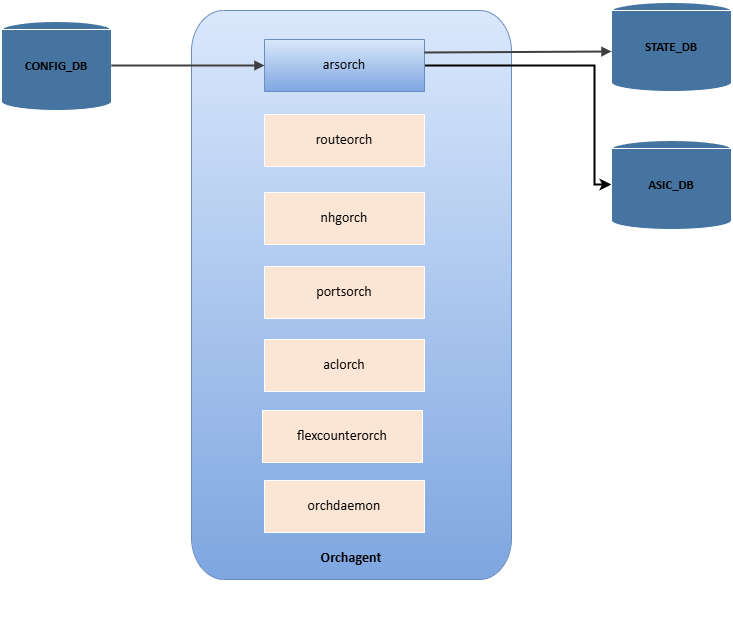

The diagram above was exported from draw.io. Its source (the exported page's mxGraphModel, read from the mxfile embedded in the PNG):
<mxGraphModel dx="786" dy="562" grid="1" gridSize="10" guides="1" tooltips="1" connect="1" arrows="1" fold="1" page="1" pageScale="1" pageWidth="850" pageHeight="1100" math="0" shadow="0">
  <root>
    <mxCell id="0" />
    <mxCell id="1" parent="0" />
    <UserObject label="" tags="Background" id="7lJ_QPIaRsfr58gmZU3Z-1">
      <mxCell style="vsdxID=2;fillColor=#dae8fc;shape=stencil(vVRRDoIwDD3NPiG4GQnfiPdYZMDiZKRMwdu7ZaAwmYmG8Nf2va59TVdE0raiDUM4ahXIC+t4ripEjghjXlcMuNIWIhkiaSGBlSBvdW79hhqmsa7ybl7obd4uMik4eoyu9U+WK3g94SarcSmcNQZODzCQ4xDvbaSfZ4+vJTiMDwMjoD1vA5CKKi5riw9sQaFkga4VFIKWM6jtGGs+wotK3OKv7v7T4gwm2krGYl2P4DWYP47FM+MNBuNbLY+O0GBzKe6yLm7+Jpv67c9p430ECi6EvSFT3D0aOmQPDsme);strokeColor=#6c8ebf;points=[[1,0.5,0],[0.5,0.5,0],[0.5,0,0],[0.03,0.02,0],[0.97,0.02,0],[0.03,0.98,0],[0.97,0.98,0]];labelBackgroundColor=none;rounded=0;html=1;whiteSpace=wrap;gradientColor=#7ea6e0;" parent="1" vertex="1">
        <mxGeometry x="280" y="81" width="320" height="569" as="geometry" />
      </mxCell>
    </UserObject>
    <mxCell id="7lJ_QPIaRsfr58gmZU3Z-2" value="&lt;div style=&quot;font-size: 1px&quot;&gt;&lt;font style=&quot;font-size:14.11px;font-family:Calibri;color:#000000;direction:ltr;letter-spacing:0px;line-height:120%;opacity:1&quot;&gt;Orchagent&lt;br&gt;&lt;/font&gt;&lt;/div&gt;" style="text;vsdxID=2;fillColor=none;gradientColor=none;strokeColor=none;points=[[1,0.5,0],[0.5,0.5,0],[0.5,0,0],[0.03,0.02,0],[0.97,0.02,0],[0.03,0.98,0],[0.97,0.98,0]];labelBackgroundColor=none;rounded=0;html=1;whiteSpace=wrap;verticalAlign=middle;align=center;overflow=width;;html=1;fontStyle=1" parent="7lJ_QPIaRsfr58gmZU3Z-1" vertex="1">
      <mxGeometry y="472.3602411873841" width="320" height="151.72981447124303" as="geometry" />
    </mxCell>
    <UserObject label="&lt;div style=&quot;font-size: 1px&quot;&gt;&lt;font style=&quot;font-size:14.11px;font-family:Calibri;color:#000000;direction:ltr;letter-spacing:0px;line-height:120%;opacity:1&quot;&gt;orchdaemon&lt;br/&gt;&lt;/font&gt;&lt;/div&gt;" tags="Background" id="7lJ_QPIaRsfr58gmZU3Z-3">
      <mxCell style="verticalAlign=middle;align=center;overflow=width;vsdxID=1;fillColor=#fbe5d5;gradientColor=none;shape=stencil(nZBLDoAgDERP0z3SIyjew0SURgSD+Lu9kMZoXLhwN9O+tukAlrNpJg1SzDH4QW/URgNYgZTkjA4UkwJUgGXng+6DX1zLfmoymdXo17xh5zmRJ6Q42BWCfc2oJfdAr+Yv+AP9Cb7OJ3H/2JG1HNGz/84klThPVCc=);strokeColor=#ffffff;points=[[0.5,1,0],[1,0.5,0],[0.5,0,0],[0,0.5,0],[0.5,0.5,0]];labelBackgroundColor=none;rounded=0;html=1;whiteSpace=wrap;" parent="1" vertex="1">
        <mxGeometry x="353" y="551" width="160" height="52" as="geometry" />
      </mxCell>
    </UserObject>
    <UserObject label="" tags="Background" id="7lJ_QPIaRsfr58gmZU3Z-4">
      <mxCell style="vsdxID=3;fillColor=#44749f;gradientColor=none;shape=stencil(vVHRDsIgDPwaHkkQ4hfM+R+N6xgRx1LQ4d8LKcZpfPLBt7veXdu0wnRxggWFVjFROOPqhjQJcxBau3lCcqkgYXphujEQWgrXeWC+QHVWdAm32iFzTtWEVndmO6ZHdgKdikTNqfdspeZtND+TXzupLCG7KCkkSC7Mb0M9kEVZpsjRg205luKKuGzKP+/1v60KeB15dN7zj7b651NKiR9q+gc=);strokeColor=#ffffff;points=[[0,0.5,0],[1,0.5,0],[0.5,1,0],[0.5,0,0],[0.5,0.2,0]];labelBackgroundColor=none;rounded=0;html=1;whiteSpace=wrap;fontStyle=1;strokeWidth=3;" parent="1" vertex="1">
        <mxGeometry x="90" y="91" width="110" height="90" as="geometry" />
      </mxCell>
    </UserObject>
    <mxCell id="7lJ_QPIaRsfr58gmZU3Z-5" style="vsdxID=4;fillColor=#44749f;gradientColor=none;shape=stencil(nZHBDsIgDIafhiMJg3jwPOd7ENdtRISloMO3F1KMm1EP3vq3X/s3LVNtmPQMTIoQ0Z9hMX2cmDowKY2bAE3MEVMdU+3gEUb0V9eTnnUhS3TxtzIhUZ8oHVLcSe1JHonUeMolrOSuoljZpur0lB9HicR1MoGjjzoa7zauVuMIPNvwweqxzqFSWADmVXqzmDUOvjs3P9h/ye1hcvC652CspXes6+/3zyn6neoe);strokeColor=#ffffff;points=[[0,0.5,0],[1,0.5,0],[0.5,1,0],[0.5,0,0],[0.5,0.2,0]];labelBackgroundColor=none;rounded=0;html=1;whiteSpace=wrap;" parent="7lJ_QPIaRsfr58gmZU3Z-4" vertex="1">
      <mxGeometry width="110" height="90" as="geometry" />
    </mxCell>
    <mxCell id="7lJ_QPIaRsfr58gmZU3Z-6" value="&lt;div style=&quot;font-size: 1px&quot;&gt;&lt;font style=&quot;font-size:12.7px;font-family:Calibri;color:#000000;direction:ltr;letter-spacing:0px;line-height:120%;opacity:1&quot;&gt;&lt;b&gt;CONFIG_DB&lt;br/&gt;&lt;/b&gt;&lt;/font&gt;&lt;/div&gt;" style="text;vsdxID=3;fillColor=none;gradientColor=none;strokeColor=none;points=[[0,0.5,0],[1,0.5,0],[0.5,1,0],[0.5,0,0],[0.5,0.2,0]];labelBackgroundColor=none;rounded=0;html=1;whiteSpace=wrap;verticalAlign=middle;align=center;overflow=width;;html=1;" parent="7lJ_QPIaRsfr58gmZU3Z-4" vertex="1">
      <mxGeometry width="110" height="90" as="geometry" />
    </mxCell>
    <UserObject label="" tags="Background" id="7lJ_QPIaRsfr58gmZU3Z-7">
      <mxCell style="vsdxID=6;fillColor=#44749f;gradientColor=none;shape=stencil(vVHRDsIgDPwaHkkQ4hfM+R+N6xgRx1LQ4d8LKcZpfPLBt7veXdu0wnRxggWFVjFROOPqhjQJcxBau3lCcqkgYXphujEQWgrXeWC+QHVWdAm32iFzTtWEVndmO6ZHdgKdikTNqfdspeZtND+TXzupLCG7KCkkSC7Mb0M9kEVZpsjRg205luKKuGzKP+/1v60KeB15dN7zj7b651NKiR9q+gc=);strokeColor=#ffffff;points=[[0,0.5,0],[1,0.5,0],[0.5,1,0],[0.5,0,0],[0.5,0.2,0]];labelBackgroundColor=none;rounded=0;html=1;whiteSpace=wrap;strokeWidth=3;" parent="1" vertex="1">
        <mxGeometry x="700" y="72" width="120" height="90" as="geometry" />
      </mxCell>
    </UserObject>
    <mxCell id="7lJ_QPIaRsfr58gmZU3Z-8" style="vsdxID=7;fillColor=#44749f;gradientColor=none;shape=stencil(nZHBDsIgDIafhiMJg3jwPOd7ENdtRISloMO3F1KMm1EP3vq3X/s3LVNtmPQMTIoQ0Z9hMX2cmDowKY2bAE3MEVMdU+3gEUb0V9eTnnUhS3TxtzIhUZ8oHVLcSe1JHonUeMolrOSuoljZpur0lB9HicR1MoGjjzoa7zauVuMIPNvwweqxzqFSWADmVXqzmDUOvjs3P9h/ye1hcvC652CspXes6+/3zyn6neoe);strokeColor=#ffffff;points=[[0,0.5,0],[1,0.5,0],[0.5,1,0],[0.5,0,0],[0.5,0.2,0]];labelBackgroundColor=none;rounded=0;html=1;whiteSpace=wrap;" parent="7lJ_QPIaRsfr58gmZU3Z-7" vertex="1">
      <mxGeometry width="120" height="90" as="geometry" />
    </mxCell>
    <mxCell id="7lJ_QPIaRsfr58gmZU3Z-9" value="&lt;div style=&quot;font-size: 1px&quot;&gt;&lt;font style=&quot;font-size:12.7px;font-family:Calibri;color:#000000;direction:ltr;letter-spacing:0px;line-height:120%;opacity:1&quot;&gt;&lt;b&gt;STATE_DB&lt;br&gt;&lt;/b&gt;&lt;/font&gt;&lt;/div&gt;" style="text;vsdxID=6;fillColor=none;gradientColor=none;strokeColor=none;points=[[0,0.5,0],[1,0.5,0],[0.5,1,0],[0.5,0,0],[0.5,0.2,0]];labelBackgroundColor=none;rounded=0;html=1;whiteSpace=wrap;verticalAlign=middle;align=center;overflow=width;;html=1;" parent="7lJ_QPIaRsfr58gmZU3Z-7" vertex="1">
      <mxGeometry width="120" height="90" as="geometry" />
    </mxCell>
    <mxCell id="tE-2bko6YDb5MwVGuOHP-6" style="edgeStyle=orthogonalEdgeStyle;rounded=0;orthogonalLoop=1;jettySize=auto;html=1;exitX=1;exitY=0.5;exitDx=0;exitDy=0;exitPerimeter=0;entryX=0;entryY=0.5;entryDx=0;entryDy=0;entryPerimeter=0;jumpSize=13;startSize=10;strokeWidth=2;" parent="1" source="7lJ_QPIaRsfr58gmZU3Z-10" target="tE-2bko6YDb5MwVGuOHP-3" edge="1">
      <mxGeometry relative="1" as="geometry">
        <mxPoint x="643" y="190" as="targetPoint" />
        <Array as="points">
          <mxPoint x="683" y="136" />
          <mxPoint x="683" y="255" />
        </Array>
      </mxGeometry>
    </mxCell>
    <UserObject label="&lt;div style=&quot;font-size: 1px&quot;&gt;&lt;font style=&quot;font-size:14.11px;font-family:Calibri;color:#000000;direction:ltr;letter-spacing:0px;line-height:120%;opacity:1&quot;&gt;arsorch&lt;br/&gt;&lt;/font&gt;&lt;/div&gt;" tags="Background" id="7lJ_QPIaRsfr58gmZU3Z-10">
      <mxCell style="verticalAlign=middle;align=center;overflow=width;vsdxID=8;fillColor=#dae8fc;shape=stencil(nZBLDoAgDERP0z3SIyjew0SURgSD+Lu9kMZoXLhwN9O+tukAlrNpJg1SzDH4QW/URgNYgZTkjA4UkwJUgGXng+6DX1zLfmoymdXo17xh5zmRJ6Q42BWCfc2oJfdAr+Yv+AP9Cb7OJ3H/2JG1HNGz/84klThPVCc=);strokeColor=#6c8ebf;points=[[0.5,1,0],[1,0.5,0],[0.5,0,0],[0,0.5,0],[0.5,0.5,0]];labelBackgroundColor=none;rounded=0;html=1;whiteSpace=wrap;gradientColor=#7ea6e0;" parent="1" vertex="1">
        <mxGeometry x="353" y="110" width="160" height="52" as="geometry" />
      </mxCell>
    </UserObject>
    <UserObject label="&lt;div style=&quot;font-size: 1px&quot;&gt;&lt;font style=&quot;font-size:14.11px;font-family:Calibri;color:#000000;direction:ltr;letter-spacing:0px;line-height:120%;opacity:1&quot;&gt;routeorch&lt;br/&gt;&lt;/font&gt;&lt;/div&gt;" tags="Background" id="7lJ_QPIaRsfr58gmZU3Z-11">
      <mxCell style="verticalAlign=middle;align=center;overflow=width;vsdxID=11;fillColor=#fbe5d5;gradientColor=none;shape=stencil(nZBLDoAgDERP0z3SIyjew0SURgSD+Lu9kMZoXLhwN9O+tukAlrNpJg1SzDH4QW/URgNYgZTkjA4UkwJUgGXng+6DX1zLfmoymdXo17xh5zmRJ6Q42BWCfc2oJfdAr+Yv+AP9Cb7OJ3H/2JG1HNGz/84klThPVCc=);strokeColor=#ffffff;points=[[0.5,1,0],[1,0.5,0],[0.5,0,0],[0,0.5,0],[0.5,0.5,0]];labelBackgroundColor=none;rounded=0;html=1;whiteSpace=wrap;" parent="1" vertex="1">
        <mxGeometry x="353" y="185" width="160" height="52" as="geometry" />
      </mxCell>
    </UserObject>
    <UserObject label="&lt;div style=&quot;font-size: 1px&quot;&gt;&lt;font style=&quot;font-size:14.11px;font-family:Calibri;color:#000000;direction:ltr;letter-spacing:0px;line-height:120%;opacity:1&quot;&gt;portsorch&lt;br/&gt;&lt;/font&gt;&lt;/div&gt;" tags="Background" id="7lJ_QPIaRsfr58gmZU3Z-12">
      <mxCell style="verticalAlign=middle;align=center;overflow=width;vsdxID=12;fillColor=#fbe5d5;gradientColor=none;shape=stencil(nZBLDoAgDERP0z3SIyjew0SURgSD+Lu9kMZoXLhwN9O+tukAlrNpJg1SzDH4QW/URgNYgZTkjA4UkwJUgGXng+6DX1zLfmoymdXo17xh5zmRJ6Q42BWCfc2oJfdAr+Yv+AP9Cb7OJ3H/2JG1HNGz/84klThPVCc=);strokeColor=#ffffff;points=[[0.5,1,0],[1,0.5,0],[0.5,0,0],[0,0.5,0],[0.5,0.5,0]];labelBackgroundColor=none;rounded=0;html=1;whiteSpace=wrap;" parent="1" vertex="1">
        <mxGeometry x="353" y="337" width="160" height="52" as="geometry" />
      </mxCell>
    </UserObject>
    <UserObject label="&lt;div style=&quot;font-size: 1px&quot;&gt;&lt;font style=&quot;font-size:14.11px;font-family:Calibri;color:#000000;direction:ltr;letter-spacing:0px;line-height:120%;opacity:1&quot;&gt;aclorch&lt;br/&gt;&lt;/font&gt;&lt;/div&gt;" tags="Background" id="7lJ_QPIaRsfr58gmZU3Z-13">
      <mxCell style="verticalAlign=middle;align=center;overflow=width;vsdxID=14;fillColor=#fbe5d5;gradientColor=none;shape=stencil(nZBLDoAgDERP0z3SIyjew0SURgSD+Lu9kMZoXLhwN9O+tukAlrNpJg1SzDH4QW/URgNYgZTkjA4UkwJUgGXng+6DX1zLfmoymdXo17xh5zmRJ6Q42BWCfc2oJfdAr+Yv+AP9Cb7OJ3H/2JG1HNGz/84klThPVCc=);strokeColor=#ffffff;points=[[0.5,1,0],[1,0.5,0],[0.5,0,0],[0,0.5,0],[0.5,0.5,0]];labelBackgroundColor=none;rounded=0;html=1;whiteSpace=wrap;" parent="1" vertex="1">
        <mxGeometry x="353" y="410" width="160" height="52" as="geometry" />
      </mxCell>
    </UserObject>
    <UserObject label="&lt;div style=&quot;font-size: 1px&quot;&gt;&lt;font style=&quot;font-size:14.11px;font-family:Calibri;color:#000000;direction:ltr;letter-spacing:0px;line-height:120%;opacity:1&quot;&gt;nhgorch&lt;br/&gt;&lt;/font&gt;&lt;/div&gt;" tags="Background" id="7lJ_QPIaRsfr58gmZU3Z-14">
      <mxCell style="verticalAlign=middle;align=center;overflow=width;vsdxID=15;fillColor=#fbe5d5;gradientColor=none;shape=stencil(nZBLDoAgDERP0z3SIyjew0SURgSD+Lu9kMZoXLhwN9O+tukAlrNpJg1SzDH4QW/URgNYgZTkjA4UkwJUgGXng+6DX1zLfmoymdXo17xh5zmRJ6Q42BWCfc2oJfdAr+Yv+AP9Cb7OJ3H/2JG1HNGz/84klThPVCc=);strokeColor=#ffffff;points=[[0.5,1,0],[1,0.5,0],[0.5,0,0],[0,0.5,0],[0.5,0.5,0]];labelBackgroundColor=none;rounded=0;html=1;whiteSpace=wrap;" parent="1" vertex="1">
        <mxGeometry x="353" y="263" width="160" height="52" as="geometry" />
      </mxCell>
    </UserObject>
    <UserObject label="" tags="Connector" id="7lJ_QPIaRsfr58gmZU3Z-15">
      <mxCell style="vsdxID=10;edgeStyle=none;startArrow=none;endArrow=block;startSize=5;endSize=5;strokeWidth=2;strokeColor=#3f3f3f;spacingTop=0;spacingBottom=0;spacingLeft=0;spacingRight=0;verticalAlign=middle;html=1;labelBackgroundColor=#ffffff;rounded=0;exitX=1;exitY=0.5;exitDx=0;exitDy=0;exitPerimeter=0;" parent="1" edge="1">
        <mxGeometry relative="1" as="geometry">
          <mxPoint as="offset" />
          <Array as="points" />
          <mxPoint x="513" y="123" as="sourcePoint" />
          <mxPoint x="700" y="122" as="targetPoint" />
        </mxGeometry>
      </mxCell>
    </UserObject>
    <UserObject label="" tags="Connector" id="7lJ_QPIaRsfr58gmZU3Z-16">
      <mxCell style="vsdxID=9;edgeStyle=none;startArrow=none;endArrow=block;startSize=5;endSize=5;strokeWidth=2;strokeColor=#3f3f3f;spacingTop=0;spacingBottom=0;spacingLeft=0;spacingRight=0;verticalAlign=middle;html=1;labelBackgroundColor=#ffffff;rounded=0;exitX=1;exitY=0.5;exitDx=0;exitDy=0;exitPerimeter=0;entryX=0;entryY=0.5;entryDx=0;entryDy=0;entryPerimeter=0;" parent="1" source="7lJ_QPIaRsfr58gmZU3Z-4" target="7lJ_QPIaRsfr58gmZU3Z-10" edge="1">
        <mxGeometry relative="1" as="geometry">
          <mxPoint as="offset" />
          <Array as="points" />
        </mxGeometry>
      </mxCell>
    </UserObject>
    <UserObject label="" tags="Background" id="tE-2bko6YDb5MwVGuOHP-1">
      <mxCell style="vsdxID=6;fillColor=#44749f;gradientColor=none;shape=stencil(vVHRDsIgDPwaHkkQ4hfM+R+N6xgRx1LQ4d8LKcZpfPLBt7veXdu0wnRxggWFVjFROOPqhjQJcxBau3lCcqkgYXphujEQWgrXeWC+QHVWdAm32iFzTtWEVndmO6ZHdgKdikTNqfdspeZtND+TXzupLCG7KCkkSC7Mb0M9kEVZpsjRg205luKKuGzKP+/1v60KeB15dN7zj7b651NKiR9q+gc=);strokeColor=#ffffff;points=[[0,0.5,0],[1,0.5,0],[0.5,1,0],[0.5,0,0],[0.5,0.2,0]];labelBackgroundColor=none;rounded=0;html=1;whiteSpace=wrap;strokeWidth=3;" parent="1" vertex="1">
        <mxGeometry x="700" y="210" width="120" height="90" as="geometry" />
      </mxCell>
    </UserObject>
    <mxCell id="tE-2bko6YDb5MwVGuOHP-2" style="vsdxID=7;fillColor=#44749f;gradientColor=none;shape=stencil(nZHBDsIgDIafhiMJg3jwPOd7ENdtRISloMO3F1KMm1EP3vq3X/s3LVNtmPQMTIoQ0Z9hMX2cmDowKY2bAE3MEVMdU+3gEUb0V9eTnnUhS3TxtzIhUZ8oHVLcSe1JHonUeMolrOSuoljZpur0lB9HicR1MoGjjzoa7zauVuMIPNvwweqxzqFSWADmVXqzmDUOvjs3P9h/ye1hcvC652CspXes6+/3zyn6neoe);strokeColor=#ffffff;points=[[0,0.5,0],[1,0.5,0],[0.5,1,0],[0.5,0,0],[0.5,0.2,0]];labelBackgroundColor=none;rounded=0;html=1;whiteSpace=wrap;" parent="tE-2bko6YDb5MwVGuOHP-1" vertex="1">
      <mxGeometry width="120" height="90" as="geometry" />
    </mxCell>
    <mxCell id="tE-2bko6YDb5MwVGuOHP-3" value="&lt;div style=&quot;font-size: 1px&quot;&gt;&lt;font style=&quot;font-size:12.7px;font-family:Calibri;color:#000000;direction:ltr;letter-spacing:0px;line-height:120%;opacity:1&quot;&gt;&lt;b&gt;ASIC_DB&lt;br/&gt;&lt;/b&gt;&lt;/font&gt;&lt;/div&gt;" style="text;vsdxID=6;fillColor=none;gradientColor=none;strokeColor=none;points=[[0,0.5,0],[1,0.5,0],[0.5,1,0],[0.5,0,0],[0.5,0.2,0]];labelBackgroundColor=none;rounded=0;html=1;whiteSpace=wrap;verticalAlign=middle;align=center;overflow=width;;html=1;" parent="tE-2bko6YDb5MwVGuOHP-1" vertex="1">
      <mxGeometry width="120" height="90" as="geometry" />
    </mxCell>
    <UserObject label="&lt;div style=&quot;font-size: 1px&quot;&gt;&lt;font style=&quot;font-size:14.11px;font-family:Calibri;color:#000000;direction:ltr;letter-spacing:0px;line-height:120%;opacity:1&quot;&gt;flexcounterorch&lt;br&gt;&lt;/font&gt;&lt;/div&gt;" tags="Background" id="HlzJIaLIo-UA7oJuMZct-1">
      <mxCell style="verticalAlign=middle;align=center;overflow=width;vsdxID=14;fillColor=#fbe5d5;gradientColor=none;shape=stencil(nZBLDoAgDERP0z3SIyjew0SURgSD+Lu9kMZoXLhwN9O+tukAlrNpJg1SzDH4QW/URgNYgZTkjA4UkwJUgGXng+6DX1zLfmoymdXo17xh5zmRJ6Q42BWCfc2oJfdAr+Yv+AP9Cb7OJ3H/2JG1HNGz/84klThPVCc=);strokeColor=#ffffff;points=[[0.5,1,0],[1,0.5,0],[0.5,0,0],[0,0.5,0],[0.5,0.5,0]];labelBackgroundColor=none;rounded=0;html=1;whiteSpace=wrap;" parent="1" vertex="1">
        <mxGeometry x="351" y="481" width="160" height="52" as="geometry" />
      </mxCell>
    </UserObject>
  </root>
</mxGraphModel>